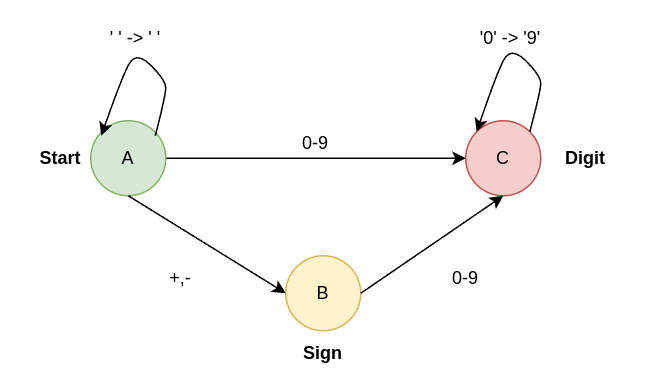

The diagram above was exported from draw.io. Its source (the exported page's mxGraphModel, read from the mxfile embedded in the PNG):
<mxGraphModel dx="1174" dy="664" grid="1" gridSize="10" guides="1" tooltips="1" connect="1" arrows="1" fold="1" page="1" pageScale="1" pageWidth="827" pageHeight="1169" math="0" shadow="0">
  <root>
    <mxCell id="0" />
    <mxCell id="1" parent="0" />
    <mxCell id="JdMSoerGzzOLaMnfK5A0-4" style="edgeStyle=orthogonalEdgeStyle;rounded=0;orthogonalLoop=1;jettySize=auto;html=1;exitX=1;exitY=0.5;exitDx=0;exitDy=0;entryX=0;entryY=0.5;entryDx=0;entryDy=0;" edge="1" parent="1" source="JdMSoerGzzOLaMnfK5A0-1" target="JdMSoerGzzOLaMnfK5A0-2">
      <mxGeometry relative="1" as="geometry" />
    </mxCell>
    <mxCell id="JdMSoerGzzOLaMnfK5A0-1" value="A" style="ellipse;whiteSpace=wrap;html=1;aspect=fixed;fillColor=#d5e8d4;strokeColor=#82b366;" vertex="1" parent="1">
      <mxGeometry x="150" y="250" width="50" height="50" as="geometry" />
    </mxCell>
    <mxCell id="JdMSoerGzzOLaMnfK5A0-2" value="C" style="ellipse;whiteSpace=wrap;html=1;aspect=fixed;fillColor=#f8cecc;strokeColor=#b85450;" vertex="1" parent="1">
      <mxGeometry x="400" y="250" width="50" height="50" as="geometry" />
    </mxCell>
    <mxCell id="JdMSoerGzzOLaMnfK5A0-3" value="B" style="ellipse;whiteSpace=wrap;html=1;aspect=fixed;fillColor=#fff2cc;strokeColor=#d6b656;" vertex="1" parent="1">
      <mxGeometry x="280" y="340" width="50" height="50" as="geometry" />
    </mxCell>
    <mxCell id="JdMSoerGzzOLaMnfK5A0-7" value="" style="endArrow=classic;html=1;rounded=0;exitX=0.5;exitY=1;exitDx=0;exitDy=0;entryX=0;entryY=0.5;entryDx=0;entryDy=0;" edge="1" parent="1" source="JdMSoerGzzOLaMnfK5A0-1" target="JdMSoerGzzOLaMnfK5A0-3">
      <mxGeometry width="50" height="50" relative="1" as="geometry">
        <mxPoint x="70" y="450" as="sourcePoint" />
        <mxPoint x="120" y="400" as="targetPoint" />
      </mxGeometry>
    </mxCell>
    <mxCell id="JdMSoerGzzOLaMnfK5A0-8" value="" style="endArrow=classic;html=1;rounded=0;exitX=1;exitY=0.5;exitDx=0;exitDy=0;entryX=0.5;entryY=1;entryDx=0;entryDy=0;" edge="1" parent="1" source="JdMSoerGzzOLaMnfK5A0-3" target="JdMSoerGzzOLaMnfK5A0-2">
      <mxGeometry width="50" height="50" relative="1" as="geometry">
        <mxPoint x="440" y="560" as="sourcePoint" />
        <mxPoint x="490" y="510" as="targetPoint" />
      </mxGeometry>
    </mxCell>
    <mxCell id="JdMSoerGzzOLaMnfK5A0-9" value="0-9" style="text;html=1;align=center;verticalAlign=middle;whiteSpace=wrap;rounded=0;" vertex="1" parent="1">
      <mxGeometry x="270" y="250" width="60" height="30" as="geometry" />
    </mxCell>
    <mxCell id="JdMSoerGzzOLaMnfK5A0-10" value="" style="curved=1;endArrow=classic;html=1;rounded=0;entryX=0;entryY=0;entryDx=0;entryDy=0;exitX=1;exitY=0;exitDx=0;exitDy=0;" edge="1" parent="1" source="JdMSoerGzzOLaMnfK5A0-2" target="JdMSoerGzzOLaMnfK5A0-2">
      <mxGeometry width="50" height="50" relative="1" as="geometry">
        <mxPoint x="450" y="250" as="sourcePoint" />
        <mxPoint x="500" y="200" as="targetPoint" />
        <Array as="points">
          <mxPoint x="450" y="230" />
          <mxPoint x="450" y="220" />
          <mxPoint x="430" y="200" />
          <mxPoint x="420" y="220" />
        </Array>
      </mxGeometry>
    </mxCell>
    <mxCell id="JdMSoerGzzOLaMnfK5A0-11" value="+,-" style="text;html=1;align=center;verticalAlign=middle;whiteSpace=wrap;rounded=0;" vertex="1" parent="1">
      <mxGeometry x="180" y="340" width="60" height="30" as="geometry" />
    </mxCell>
    <mxCell id="JdMSoerGzzOLaMnfK5A0-12" value="0-9" style="text;html=1;align=center;verticalAlign=middle;whiteSpace=wrap;rounded=0;" vertex="1" parent="1">
      <mxGeometry x="370" y="340" width="60" height="30" as="geometry" />
    </mxCell>
    <mxCell id="JdMSoerGzzOLaMnfK5A0-13" value="'0' -&amp;gt; '9'" style="text;html=1;align=center;verticalAlign=middle;whiteSpace=wrap;rounded=0;" vertex="1" parent="1">
      <mxGeometry x="400" y="180" width="60" height="30" as="geometry" />
    </mxCell>
    <mxCell id="JdMSoerGzzOLaMnfK5A0-17" value="&lt;b&gt;Sign&lt;/b&gt;" style="text;html=1;align=center;verticalAlign=middle;whiteSpace=wrap;rounded=0;" vertex="1" parent="1">
      <mxGeometry x="275" y="390" width="60" height="30" as="geometry" />
    </mxCell>
    <mxCell id="JdMSoerGzzOLaMnfK5A0-18" value="&lt;b&gt;Start&lt;/b&gt;" style="text;html=1;align=center;verticalAlign=middle;whiteSpace=wrap;rounded=0;" vertex="1" parent="1">
      <mxGeometry x="100" y="260" width="60" height="30" as="geometry" />
    </mxCell>
    <mxCell id="JdMSoerGzzOLaMnfK5A0-19" value="&lt;b&gt;Digit&lt;/b&gt;" style="text;html=1;align=center;verticalAlign=middle;whiteSpace=wrap;rounded=0;" vertex="1" parent="1">
      <mxGeometry x="450" y="260" width="60" height="30" as="geometry" />
    </mxCell>
    <mxCell id="JdMSoerGzzOLaMnfK5A0-20" value="' ' -&amp;gt; ' '" style="text;html=1;align=center;verticalAlign=middle;whiteSpace=wrap;rounded=0;" vertex="1" parent="1">
      <mxGeometry x="150" y="180" width="60" height="30" as="geometry" />
    </mxCell>
    <mxCell id="JdMSoerGzzOLaMnfK5A0-21" value="" style="curved=1;endArrow=classic;html=1;rounded=0;entryX=0;entryY=0;entryDx=0;entryDy=0;exitX=1;exitY=0;exitDx=0;exitDy=0;" edge="1" parent="1">
      <mxGeometry width="50" height="50" relative="1" as="geometry">
        <mxPoint x="193" y="260" as="sourcePoint" />
        <mxPoint x="157" y="260" as="targetPoint" />
        <Array as="points">
          <mxPoint x="200" y="233" />
          <mxPoint x="200" y="223" />
          <mxPoint x="180" y="203" />
          <mxPoint x="170" y="223" />
        </Array>
      </mxGeometry>
    </mxCell>
  </root>
</mxGraphModel>